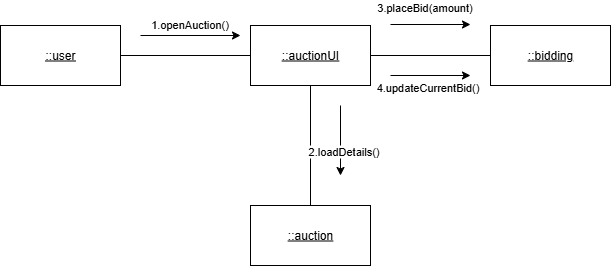

The diagram above was exported from draw.io. Its source (the exported page's mxGraphModel, read from the mxfile embedded in the PNG):
<mxGraphModel dx="1213" dy="764" grid="1" gridSize="10" guides="1" tooltips="1" connect="1" arrows="1" fold="1" page="1" pageScale="1" pageWidth="850" pageHeight="1100" math="0" shadow="0">
  <root>
    <mxCell id="0" />
    <mxCell id="1" parent="0" />
    <mxCell id="-J5dF0v4uINeS4SlOiOB-1" value="&lt;u&gt;::user&lt;/u&gt;" style="rounded=0;whiteSpace=wrap;html=1;" parent="1" vertex="1">
      <mxGeometry x="160" y="380" width="120" height="60" as="geometry" />
    </mxCell>
    <mxCell id="-J5dF0v4uINeS4SlOiOB-2" value="&lt;u&gt;::bidding&lt;/u&gt;" style="rounded=0;whiteSpace=wrap;html=1;" parent="1" vertex="1">
      <mxGeometry x="650" y="380" width="120" height="60" as="geometry" />
    </mxCell>
    <mxCell id="-J5dF0v4uINeS4SlOiOB-3" value="&lt;u&gt;::auctionUI&lt;/u&gt;" style="rounded=0;whiteSpace=wrap;html=1;" parent="1" vertex="1">
      <mxGeometry x="410" y="380" width="120" height="60" as="geometry" />
    </mxCell>
    <mxCell id="-J5dF0v4uINeS4SlOiOB-4" value="&lt;u&gt;::auction&lt;/u&gt;" style="rounded=0;whiteSpace=wrap;html=1;" parent="1" vertex="1">
      <mxGeometry x="410" y="560" width="120" height="60" as="geometry" />
    </mxCell>
    <mxCell id="-J5dF0v4uINeS4SlOiOB-10" value="" style="endArrow=none;html=1;rounded=0;exitX=1;exitY=0.5;exitDx=0;exitDy=0;entryX=0;entryY=0.5;entryDx=0;entryDy=0;" parent="1" source="-J5dF0v4uINeS4SlOiOB-1" target="-J5dF0v4uINeS4SlOiOB-3" edge="1">
      <mxGeometry width="50" height="50" relative="1" as="geometry">
        <mxPoint x="550" y="440" as="sourcePoint" />
        <mxPoint x="600" y="390" as="targetPoint" />
      </mxGeometry>
    </mxCell>
    <mxCell id="-J5dF0v4uINeS4SlOiOB-12" value="" style="endArrow=classic;html=1;rounded=0;" parent="1" edge="1">
      <mxGeometry width="50" height="50" relative="1" as="geometry">
        <mxPoint x="300" y="390" as="sourcePoint" />
        <mxPoint x="400" y="390" as="targetPoint" />
      </mxGeometry>
    </mxCell>
    <mxCell id="-J5dF0v4uINeS4SlOiOB-14" value="1.openAuction()" style="edgeLabel;html=1;align=center;verticalAlign=middle;resizable=0;points=[];" parent="-J5dF0v4uINeS4SlOiOB-12" vertex="1" connectable="0">
      <mxGeometry x="-0.4751" y="-2" relative="1" as="geometry">
        <mxPoint x="22" y="-14" as="offset" />
      </mxGeometry>
    </mxCell>
    <mxCell id="yHPW6Ck9Q7ILCD267TV--2" value="" style="endArrow=none;html=1;rounded=0;entryX=0.5;entryY=1;entryDx=0;entryDy=0;exitX=0.5;exitY=0;exitDx=0;exitDy=0;" edge="1" parent="1" source="-J5dF0v4uINeS4SlOiOB-4" target="-J5dF0v4uINeS4SlOiOB-3">
      <mxGeometry width="50" height="50" relative="1" as="geometry">
        <mxPoint x="700" y="530" as="sourcePoint" />
        <mxPoint x="750" y="480" as="targetPoint" />
      </mxGeometry>
    </mxCell>
    <mxCell id="yHPW6Ck9Q7ILCD267TV--3" value="" style="endArrow=classic;html=1;rounded=0;" edge="1" parent="1">
      <mxGeometry width="50" height="50" relative="1" as="geometry">
        <mxPoint x="500" y="460" as="sourcePoint" />
        <mxPoint x="500" y="530" as="targetPoint" />
      </mxGeometry>
    </mxCell>
    <mxCell id="yHPW6Ck9Q7ILCD267TV--4" value="2.loadDetails()" style="edgeLabel;html=1;align=center;verticalAlign=middle;resizable=0;points=[];" vertex="1" connectable="0" parent="yHPW6Ck9Q7ILCD267TV--3">
      <mxGeometry x="0.2857" y="2" relative="1" as="geometry">
        <mxPoint as="offset" />
      </mxGeometry>
    </mxCell>
    <mxCell id="yHPW6Ck9Q7ILCD267TV--6" value="" style="endArrow=classic;html=1;rounded=0;" edge="1" parent="1">
      <mxGeometry width="50" height="50" relative="1" as="geometry">
        <mxPoint x="550" y="379" as="sourcePoint" />
        <mxPoint x="630" y="379" as="targetPoint" />
      </mxGeometry>
    </mxCell>
    <mxCell id="yHPW6Ck9Q7ILCD267TV--7" value="3.placeBid(amount)" style="edgeLabel;html=1;align=center;verticalAlign=middle;resizable=0;points=[];" vertex="1" connectable="0" parent="yHPW6Ck9Q7ILCD267TV--6">
      <mxGeometry x="-0.1867" relative="1" as="geometry">
        <mxPoint y="-18" as="offset" />
      </mxGeometry>
    </mxCell>
    <mxCell id="yHPW6Ck9Q7ILCD267TV--8" value="" style="endArrow=classic;html=1;rounded=0;" edge="1" parent="1">
      <mxGeometry width="50" height="50" relative="1" as="geometry">
        <mxPoint x="550" y="430" as="sourcePoint" />
        <mxPoint x="630" y="430" as="targetPoint" />
      </mxGeometry>
    </mxCell>
    <mxCell id="yHPW6Ck9Q7ILCD267TV--9" value="4.updateCurrentBid()" style="edgeLabel;html=1;align=center;verticalAlign=middle;resizable=0;points=[];" vertex="1" connectable="0" parent="yHPW6Ck9Q7ILCD267TV--8">
      <mxGeometry x="0.2857" y="2" relative="1" as="geometry">
        <mxPoint x="-15" y="13" as="offset" />
      </mxGeometry>
    </mxCell>
    <mxCell id="yHPW6Ck9Q7ILCD267TV--10" value="" style="endArrow=none;html=1;rounded=0;exitX=1;exitY=0.5;exitDx=0;exitDy=0;entryX=0;entryY=0.5;entryDx=0;entryDy=0;" edge="1" parent="1" source="-J5dF0v4uINeS4SlOiOB-3" target="-J5dF0v4uINeS4SlOiOB-2">
      <mxGeometry width="50" height="50" relative="1" as="geometry">
        <mxPoint x="560" y="420" as="sourcePoint" />
        <mxPoint x="610" y="370" as="targetPoint" />
      </mxGeometry>
    </mxCell>
  </root>
</mxGraphModel>